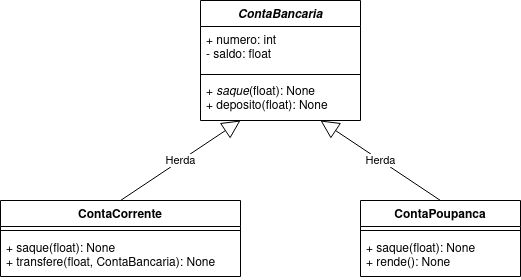

The diagram above was exported from draw.io. Its source (the exported page's mxGraphModel, read from the mxfile embedded in the PNG):
<mxGraphModel dx="788" dy="1115" grid="1" gridSize="10" guides="1" tooltips="1" connect="1" arrows="1" fold="1" page="1" pageScale="1" pageWidth="827" pageHeight="1169" math="0" shadow="0">
  <root>
    <mxCell id="WIyWlLk6GJQsqaUBKTNV-0" />
    <mxCell id="WIyWlLk6GJQsqaUBKTNV-1" parent="WIyWlLk6GJQsqaUBKTNV-0" />
    <mxCell id="4Mr8QJcQERhxktcbWq23-0" value="ContaBancaria" style="swimlane;fontStyle=3;align=center;verticalAlign=top;childLayout=stackLayout;horizontal=1;startSize=26;horizontalStack=0;resizeParent=1;resizeParentMax=0;resizeLast=0;collapsible=1;marginBottom=0;" vertex="1" parent="WIyWlLk6GJQsqaUBKTNV-1">
      <mxGeometry x="280" y="280" width="160" height="120" as="geometry" />
    </mxCell>
    <mxCell id="4Mr8QJcQERhxktcbWq23-1" value="+ numero: int&#10;- saldo: float&#10;" style="text;strokeColor=none;fillColor=none;align=left;verticalAlign=top;spacingLeft=4;spacingRight=4;overflow=hidden;rotatable=0;points=[[0,0.5],[1,0.5]];portConstraint=eastwest;" vertex="1" parent="4Mr8QJcQERhxktcbWq23-0">
      <mxGeometry y="26" width="160" height="44" as="geometry" />
    </mxCell>
    <mxCell id="4Mr8QJcQERhxktcbWq23-2" value="" style="line;strokeWidth=1;fillColor=none;align=left;verticalAlign=middle;spacingTop=-1;spacingLeft=3;spacingRight=3;rotatable=0;labelPosition=right;points=[];portConstraint=eastwest;" vertex="1" parent="4Mr8QJcQERhxktcbWq23-0">
      <mxGeometry y="70" width="160" height="8" as="geometry" />
    </mxCell>
    <mxCell id="4Mr8QJcQERhxktcbWq23-3" value="+ &lt;i&gt;saque&lt;/i&gt;(float): None&lt;br&gt;+ deposito(float): None" style="text;strokeColor=none;fillColor=none;align=left;verticalAlign=top;spacingLeft=4;spacingRight=4;overflow=hidden;rotatable=0;points=[[0,0.5],[1,0.5]];portConstraint=eastwest;fontStyle=0;html=1;" vertex="1" parent="4Mr8QJcQERhxktcbWq23-0">
      <mxGeometry y="78" width="160" height="42" as="geometry" />
    </mxCell>
    <mxCell id="4Mr8QJcQERhxktcbWq23-4" value="ContaCorrente" style="swimlane;fontStyle=1;align=center;verticalAlign=top;childLayout=stackLayout;horizontal=1;startSize=26;horizontalStack=0;resizeParent=1;resizeParentMax=0;resizeLast=0;collapsible=1;marginBottom=0;" vertex="1" parent="WIyWlLk6GJQsqaUBKTNV-1">
      <mxGeometry x="80" y="480" width="240" height="76" as="geometry" />
    </mxCell>
    <mxCell id="4Mr8QJcQERhxktcbWq23-6" value="" style="line;strokeWidth=1;fillColor=none;align=left;verticalAlign=middle;spacingTop=-1;spacingLeft=3;spacingRight=3;rotatable=0;labelPosition=right;points=[];portConstraint=eastwest;" vertex="1" parent="4Mr8QJcQERhxktcbWq23-4">
      <mxGeometry y="26" width="240" height="8" as="geometry" />
    </mxCell>
    <mxCell id="4Mr8QJcQERhxktcbWq23-7" value="+ saque(float): None&#10;+ transfere(float, ContaBancaria): None" style="text;strokeColor=none;fillColor=none;align=left;verticalAlign=top;spacingLeft=4;spacingRight=4;overflow=hidden;rotatable=0;points=[[0,0.5],[1,0.5]];portConstraint=eastwest;" vertex="1" parent="4Mr8QJcQERhxktcbWq23-4">
      <mxGeometry y="34" width="240" height="42" as="geometry" />
    </mxCell>
    <mxCell id="4Mr8QJcQERhxktcbWq23-8" value="ContaPoupanca" style="swimlane;fontStyle=1;align=center;verticalAlign=top;childLayout=stackLayout;horizontal=1;startSize=26;horizontalStack=0;resizeParent=1;resizeParentMax=0;resizeLast=0;collapsible=1;marginBottom=0;" vertex="1" parent="WIyWlLk6GJQsqaUBKTNV-1">
      <mxGeometry x="440" y="480" width="160" height="76" as="geometry" />
    </mxCell>
    <mxCell id="4Mr8QJcQERhxktcbWq23-10" value="" style="line;strokeWidth=1;fillColor=none;align=left;verticalAlign=middle;spacingTop=-1;spacingLeft=3;spacingRight=3;rotatable=0;labelPosition=right;points=[];portConstraint=eastwest;" vertex="1" parent="4Mr8QJcQERhxktcbWq23-8">
      <mxGeometry y="26" width="160" height="8" as="geometry" />
    </mxCell>
    <mxCell id="4Mr8QJcQERhxktcbWq23-11" value="+ saque(float): None&#10;+ rende(): None&#10;" style="text;strokeColor=none;fillColor=none;align=left;verticalAlign=top;spacingLeft=4;spacingRight=4;overflow=hidden;rotatable=0;points=[[0,0.5],[1,0.5]];portConstraint=eastwest;" vertex="1" parent="4Mr8QJcQERhxktcbWq23-8">
      <mxGeometry y="34" width="160" height="42" as="geometry" />
    </mxCell>
    <mxCell id="4Mr8QJcQERhxktcbWq23-12" value="Herda" style="endArrow=block;endSize=16;endFill=0;html=1;rounded=0;entryX=0.25;entryY=1;entryDx=0;entryDy=0;exitX=0.5;exitY=0;exitDx=0;exitDy=0;" edge="1" parent="WIyWlLk6GJQsqaUBKTNV-1" source="4Mr8QJcQERhxktcbWq23-4" target="4Mr8QJcQERhxktcbWq23-0">
      <mxGeometry width="160" relative="1" as="geometry">
        <mxPoint x="330" y="570" as="sourcePoint" />
        <mxPoint x="490" y="570" as="targetPoint" />
      </mxGeometry>
    </mxCell>
    <mxCell id="4Mr8QJcQERhxktcbWq23-13" value="Herda" style="endArrow=block;endSize=16;endFill=0;html=1;rounded=0;entryX=0.75;entryY=1;entryDx=0;entryDy=0;exitX=0.5;exitY=0;exitDx=0;exitDy=0;" edge="1" parent="WIyWlLk6GJQsqaUBKTNV-1" source="4Mr8QJcQERhxktcbWq23-8" target="4Mr8QJcQERhxktcbWq23-0">
      <mxGeometry width="160" relative="1" as="geometry">
        <mxPoint x="210" y="490" as="sourcePoint" />
        <mxPoint x="330" y="410" as="targetPoint" />
      </mxGeometry>
    </mxCell>
  </root>
</mxGraphModel>